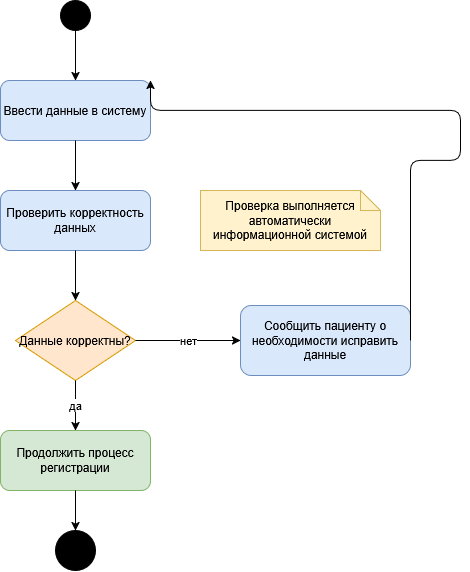

The diagram above was exported from draw.io. Its source (the exported page's mxGraphModel, read from the mxfile embedded in the PNG):
<mxGraphModel dx="982" dy="667" grid="1" gridSize="10" guides="1" tooltips="1" connect="1" arrows="1" fold="1" page="1" pageScale="1" pageWidth="850" pageHeight="1100" math="0" shadow="0">
  <root>
    <mxCell id="0" />
    <mxCell id="1" parent="0" />
    <mxCell id="start" parent="1" style="ellipse;whiteSpace=wrap;html=1;fillColor=#000000;strokeColor=#000000;" value="" vertex="1">
      <mxGeometry height="30" width="30" x="360" y="40" as="geometry" />
    </mxCell>
    <mxCell id="act1" parent="1" style="rounded=1;whiteSpace=wrap;html=1;fillColor=#dae8fc;strokeColor=#6c8ebf;" value="Ввести данные в систему" vertex="1">
      <mxGeometry height="60" width="150" x="300" y="120" as="geometry" />
    </mxCell>
    <mxCell id="act2" parent="1" style="rounded=1;whiteSpace=wrap;html=1;fillColor=#dae8fc;strokeColor=#6c8ebf;" value="Проверить корректность данных" vertex="1">
      <mxGeometry height="60" width="150" x="300" y="230" as="geometry" />
    </mxCell>
    <mxCell id="decision1" parent="1" style="rhombus;whiteSpace=wrap;html=1;fillColor=#ffe6cc;strokeColor=#d79b00;" value="Данные корректны?" vertex="1">
      <mxGeometry height="80" width="120" x="315" y="340" as="geometry" />
    </mxCell>
    <mxCell id="act3" parent="1" style="rounded=1;whiteSpace=wrap;html=1;fillColor=#dae8fc;strokeColor=#6c8ebf;" value="Сообщить пациенту о необходимости исправить данные" vertex="1">
      <mxGeometry height="70" width="170" x="540" y="345" as="geometry" />
    </mxCell>
    <mxCell id="act4" parent="1" style="rounded=1;whiteSpace=wrap;html=1;fillColor=#d5e8d4;strokeColor=#82b366;" value="Продолжить процесс регистрации" vertex="1">
      <mxGeometry height="60" width="150" x="300" y="470" as="geometry" />
    </mxCell>
    <mxCell id="end" parent="1" style="ellipse;whiteSpace=wrap;html=1;fillColor=#000000;strokeColor=#000000;shape=doubleEllipse;" value="" vertex="1">
      <mxGeometry height="40" width="40" x="355" y="570" as="geometry" />
    </mxCell>
    <mxCell id="e1" edge="1" parent="1" source="start" style="edgeStyle=orthogonalEdgeStyle;html=1;" target="act1">
      <mxGeometry relative="1" as="geometry" />
    </mxCell>
    <mxCell id="e2" edge="1" parent="1" source="act1" style="edgeStyle=orthogonalEdgeStyle;html=1;" target="act2">
      <mxGeometry relative="1" as="geometry" />
    </mxCell>
    <mxCell id="e3" edge="1" parent="1" source="act2" style="edgeStyle=orthogonalEdgeStyle;html=1;" target="decision1">
      <mxGeometry relative="1" as="geometry" />
    </mxCell>
    <mxCell id="e4" edge="1" parent="1" source="decision1" style="edgeStyle=orthogonalEdgeStyle;html=1;" target="act3" value="нет">
      <mxGeometry relative="1" as="geometry" />
    </mxCell>
    <mxCell id="e5" edge="1" parent="1" source="act3" style="edgeStyle=orthogonalEdgeStyle;html=1;exitX=1;exitY=0.5;entryX=1;entryY=0;" target="act1" value="">
      <mxGeometry relative="1" as="geometry">
        <Array as="points">
          <mxPoint x="760" y="200" />
          <mxPoint x="470" y="150" />
        </Array>
      </mxGeometry>
    </mxCell>
    <mxCell id="e6" edge="1" parent="1" source="decision1" style="edgeStyle=orthogonalEdgeStyle;html=1;" target="act4" value="да">
      <mxGeometry relative="1" as="geometry" />
    </mxCell>
    <mxCell id="e7" edge="1" parent="1" source="act4" style="edgeStyle=orthogonalEdgeStyle;html=1;" target="end">
      <mxGeometry relative="1" as="geometry" />
    </mxCell>
    <mxCell id="note1" parent="1" style="shape=note;whiteSpace=wrap;html=1;fillColor=#fff2cc;strokeColor=#d6b656;size=20;" value="Проверка выполняется автоматически информационной системой" vertex="1">
      <mxGeometry height="60" width="180" x="500" y="230" as="geometry" />
    </mxCell>
  </root>
</mxGraphModel>